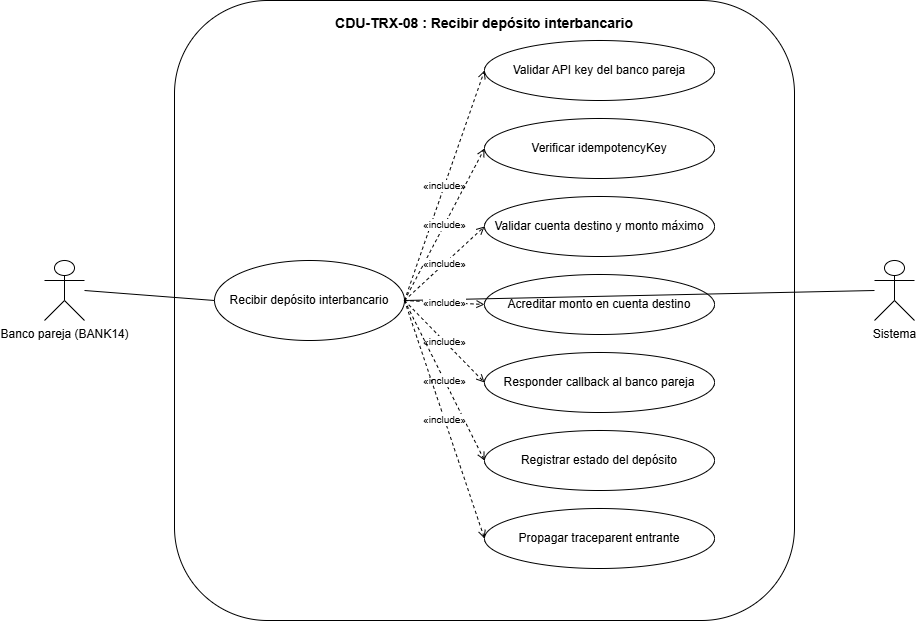

The diagram above was exported from draw.io. Its source (the exported page's mxGraphModel, read from the mxfile embedded in the PNG):
<mxGraphModel dx="1157" dy="654" grid="0" gridSize="10" guides="1" tooltips="1" connect="1" arrows="1" fold="1" page="1" pageScale="1" pageWidth="1100" pageHeight="800" math="0" shadow="0">
  <root>
    <mxCell id="0" />
    <mxCell id="1" parent="0" />
    <mxCell id="b" parent="1" style="rounded=1;whiteSpace=wrap;html=1;fillColor=#FFFFFF;strokeColor=#000000;verticalAlign=top;fontStyle=1;fontSize=14;spacingTop=8;" value="CDU-TRX-08 : Recibir depósito interbancario" vertex="1">
      <mxGeometry height="620" width="620" x="250" y="40" as="geometry" />
    </mxCell>
    <mxCell id="a1" parent="1" style="shape=umlActor;verticalLabelPosition=bottom;verticalAlign=top;html=1;outlineConnect=0;fillColor=#FFFFFF;strokeColor=#000000;" value="Banco pareja (BANK14)" vertex="1">
      <mxGeometry height="60" width="40" x="120" y="300" as="geometry" />
    </mxCell>
    <mxCell id="a2" parent="1" style="shape=umlActor;verticalLabelPosition=bottom;verticalAlign=top;html=1;outlineConnect=0;fillColor=#FFFFFF;strokeColor=#000000;" value="Sistema" vertex="1">
      <mxGeometry height="60" width="40" x="950" y="300" as="geometry" />
    </mxCell>
    <mxCell id="m" parent="1" style="ellipse;whiteSpace=wrap;html=1;fillColor=#FFFFFF;strokeColor=#000000;" value="Recibir depósito interbancario" vertex="1">
      <mxGeometry height="80" width="190" x="290" y="300" as="geometry" />
    </mxCell>
    <mxCell id="s1" parent="1" style="ellipse;whiteSpace=wrap;html=1;fillColor=#FFFFFF;strokeColor=#000000;" value="Validar API key del banco pareja" vertex="1">
      <mxGeometry height="60" width="230" x="560" y="80" as="geometry" />
    </mxCell>
    <mxCell id="s2" parent="1" style="ellipse;whiteSpace=wrap;html=1;fillColor=#FFFFFF;strokeColor=#000000;" value="Verificar idempotencyKey" vertex="1">
      <mxGeometry height="60" width="230" x="560" y="158" as="geometry" />
    </mxCell>
    <mxCell id="s3" parent="1" style="ellipse;whiteSpace=wrap;html=1;fillColor=#FFFFFF;strokeColor=#000000;" value="Validar cuenta destino y monto máximo" vertex="1">
      <mxGeometry height="60" width="230" x="560" y="236" as="geometry" />
    </mxCell>
    <mxCell id="s4" parent="1" style="ellipse;whiteSpace=wrap;html=1;fillColor=#FFFFFF;strokeColor=#000000;" value="Acreditar monto en cuenta destino" vertex="1">
      <mxGeometry height="60" width="230" x="560" y="314" as="geometry" />
    </mxCell>
    <mxCell id="s5" parent="1" style="ellipse;whiteSpace=wrap;html=1;fillColor=#FFFFFF;strokeColor=#000000;" value="Responder callback al banco pareja" vertex="1">
      <mxGeometry height="60" width="230" x="560" y="392" as="geometry" />
    </mxCell>
    <mxCell id="s6" parent="1" style="ellipse;whiteSpace=wrap;html=1;fillColor=#FFFFFF;strokeColor=#000000;" value="Registrar estado del depósito" vertex="1">
      <mxGeometry height="60" width="230" x="560" y="470" as="geometry" />
    </mxCell>
    <mxCell id="s7" parent="1" style="ellipse;whiteSpace=wrap;html=1;fillColor=#FFFFFF;strokeColor=#000000;" value="Propagar traceparent entrante" vertex="1">
      <mxGeometry height="60" width="230" x="560" y="548" as="geometry" />
    </mxCell>
    <mxCell id="e1" edge="1" parent="1" source="a1" style="endArrow=none;html=1;exitX=1;exitY=0.5;entryX=0;entryY=0.5;" target="m">
      <mxGeometry relative="1" as="geometry" />
    </mxCell>
    <mxCell id="e2" edge="1" parent="1" source="a2" style="endArrow=none;html=1;exitX=0;exitY=0.5;entryX=1;entryY=0.5;" target="m">
      <mxGeometry relative="1" as="geometry" />
    </mxCell>
    <mxCell id="i1" edge="1" parent="1" source="m" style="endArrow=open;dashed=1;html=1;exitX=1;exitY=0.5;entryX=0;entryY=0.5;fontSize=10;" target="s1" value="«include»">
      <mxGeometry relative="1" as="geometry" />
    </mxCell>
    <mxCell id="i2" edge="1" parent="1" source="m" style="endArrow=open;dashed=1;html=1;exitX=1;exitY=0.5;entryX=0;entryY=0.5;fontSize=10;" target="s2" value="«include»">
      <mxGeometry relative="1" as="geometry" />
    </mxCell>
    <mxCell id="i3" edge="1" parent="1" source="m" style="endArrow=open;dashed=1;html=1;exitX=1;exitY=0.5;entryX=0;entryY=0.5;fontSize=10;" target="s3" value="«include»">
      <mxGeometry relative="1" as="geometry" />
    </mxCell>
    <mxCell id="i4" edge="1" parent="1" source="m" style="endArrow=open;dashed=1;html=1;exitX=1;exitY=0.5;entryX=0;entryY=0.5;fontSize=10;" target="s4" value="«include»">
      <mxGeometry relative="1" as="geometry" />
    </mxCell>
    <mxCell id="i5" edge="1" parent="1" source="m" style="endArrow=open;dashed=1;html=1;exitX=1;exitY=0.5;entryX=0;entryY=0.5;fontSize=10;" target="s5" value="«include»">
      <mxGeometry relative="1" as="geometry" />
    </mxCell>
    <mxCell id="i6" edge="1" parent="1" source="m" style="endArrow=open;dashed=1;html=1;exitX=1;exitY=0.5;entryX=0;entryY=0.5;fontSize=10;" target="s6" value="«include»">
      <mxGeometry relative="1" as="geometry" />
    </mxCell>
    <mxCell id="i7" edge="1" parent="1" source="m" style="endArrow=open;dashed=1;html=1;exitX=1;exitY=0.5;entryX=0;entryY=0.5;fontSize=10;" target="s7" value="«include»">
      <mxGeometry relative="1" as="geometry" />
    </mxCell>
  </root>
</mxGraphModel>